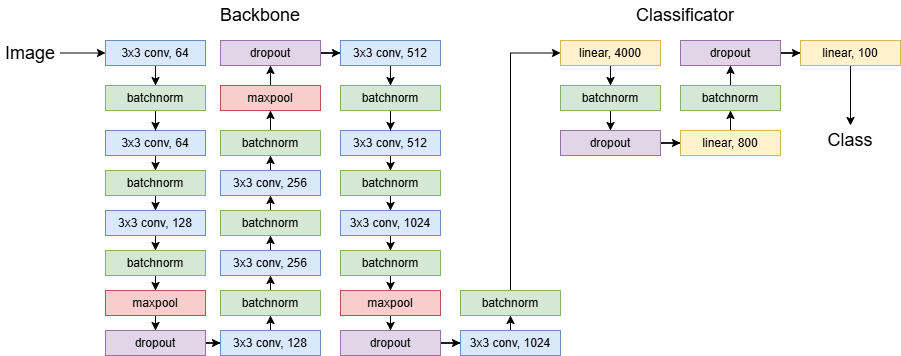

The diagram above was exported from draw.io. Its source (the exported page's mxGraphModel, read from the mxfile embedded in the PNG):
<mxGraphModel dx="2261" dy="746" grid="1" gridSize="10" guides="1" tooltips="1" connect="1" arrows="1" fold="1" page="1" pageScale="1" pageWidth="827" pageHeight="1169" math="0" shadow="0">
  <root>
    <mxCell id="0" />
    <mxCell id="1" parent="0" />
    <mxCell id="LAouJDqXFkYzn9uSPbTE-134" style="edgeStyle=orthogonalEdgeStyle;rounded=0;orthogonalLoop=1;jettySize=auto;html=1;entryX=0.5;entryY=0;entryDx=0;entryDy=0;" parent="1" source="LAouJDqXFkYzn9uSPbTE-121" target="LAouJDqXFkYzn9uSPbTE-133" edge="1">
      <mxGeometry relative="1" as="geometry" />
    </mxCell>
    <mxCell id="LAouJDqXFkYzn9uSPbTE-121" value="3x3 conv, 64" style="rounded=0;whiteSpace=wrap;html=1;fillColor=#dae8fc;strokeColor=#6c8ebf;" parent="1" vertex="1">
      <mxGeometry x="-5" y="540" width="100" height="25" as="geometry" />
    </mxCell>
    <mxCell id="LAouJDqXFkYzn9uSPbTE-137" style="edgeStyle=orthogonalEdgeStyle;rounded=0;orthogonalLoop=1;jettySize=auto;html=1;entryX=0.5;entryY=0;entryDx=0;entryDy=0;" parent="1" source="LAouJDqXFkYzn9uSPbTE-129" target="LAouJDqXFkYzn9uSPbTE-136" edge="1">
      <mxGeometry relative="1" as="geometry" />
    </mxCell>
    <mxCell id="LAouJDqXFkYzn9uSPbTE-129" value="3x3 conv, 64" style="rounded=0;whiteSpace=wrap;html=1;fillColor=#dae8fc;strokeColor=#6c8ebf;" parent="1" vertex="1">
      <mxGeometry x="-5" y="630" width="100" height="25" as="geometry" />
    </mxCell>
    <mxCell id="LAouJDqXFkYzn9uSPbTE-135" style="edgeStyle=orthogonalEdgeStyle;rounded=0;orthogonalLoop=1;jettySize=auto;html=1;entryX=0.5;entryY=0;entryDx=0;entryDy=0;" parent="1" source="LAouJDqXFkYzn9uSPbTE-133" target="LAouJDqXFkYzn9uSPbTE-129" edge="1">
      <mxGeometry relative="1" as="geometry" />
    </mxCell>
    <mxCell id="LAouJDqXFkYzn9uSPbTE-133" value="batchnorm" style="rounded=0;whiteSpace=wrap;html=1;fillColor=#d5e8d4;strokeColor=#82b366;" parent="1" vertex="1">
      <mxGeometry x="-5" y="585" width="100" height="25" as="geometry" />
    </mxCell>
    <mxCell id="LAouJDqXFkYzn9uSPbTE-143" style="edgeStyle=orthogonalEdgeStyle;rounded=0;orthogonalLoop=1;jettySize=auto;html=1;entryX=0.5;entryY=0;entryDx=0;entryDy=0;" parent="1" source="LAouJDqXFkYzn9uSPbTE-136" target="LAouJDqXFkYzn9uSPbTE-141" edge="1">
      <mxGeometry relative="1" as="geometry" />
    </mxCell>
    <mxCell id="LAouJDqXFkYzn9uSPbTE-136" value="batchnorm" style="rounded=0;whiteSpace=wrap;html=1;fillColor=#d5e8d4;strokeColor=#82b366;" parent="1" vertex="1">
      <mxGeometry x="-5" y="670" width="100" height="25" as="geometry" />
    </mxCell>
    <mxCell id="LAouJDqXFkYzn9uSPbTE-144" style="edgeStyle=orthogonalEdgeStyle;rounded=0;orthogonalLoop=1;jettySize=auto;html=1;entryX=0.5;entryY=0;entryDx=0;entryDy=0;" parent="1" source="LAouJDqXFkYzn9uSPbTE-141" target="LAouJDqXFkYzn9uSPbTE-142" edge="1">
      <mxGeometry relative="1" as="geometry" />
    </mxCell>
    <mxCell id="LAouJDqXFkYzn9uSPbTE-141" value="3x3 conv, 128" style="rounded=0;whiteSpace=wrap;html=1;fillColor=#dae8fc;strokeColor=#6c8ebf;" parent="1" vertex="1">
      <mxGeometry x="-5" y="710" width="100" height="25" as="geometry" />
    </mxCell>
    <mxCell id="LAouJDqXFkYzn9uSPbTE-149" style="edgeStyle=orthogonalEdgeStyle;rounded=0;orthogonalLoop=1;jettySize=auto;html=1;" parent="1" source="LAouJDqXFkYzn9uSPbTE-142" target="LAouJDqXFkYzn9uSPbTE-148" edge="1">
      <mxGeometry relative="1" as="geometry" />
    </mxCell>
    <mxCell id="LAouJDqXFkYzn9uSPbTE-142" value="batchnorm" style="rounded=0;whiteSpace=wrap;html=1;fillColor=#d5e8d4;strokeColor=#82b366;" parent="1" vertex="1">
      <mxGeometry x="-5" y="750" width="100" height="25" as="geometry" />
    </mxCell>
    <mxCell id="LAouJDqXFkYzn9uSPbTE-154" style="edgeStyle=orthogonalEdgeStyle;rounded=0;orthogonalLoop=1;jettySize=auto;html=1;entryX=0.5;entryY=0;entryDx=0;entryDy=0;" parent="1" source="LAouJDqXFkYzn9uSPbTE-148" target="LAouJDqXFkYzn9uSPbTE-153" edge="1">
      <mxGeometry relative="1" as="geometry" />
    </mxCell>
    <mxCell id="LAouJDqXFkYzn9uSPbTE-148" value="maxpool" style="rounded=0;whiteSpace=wrap;html=1;fillColor=#f8cecc;strokeColor=#b85450;" parent="1" vertex="1">
      <mxGeometry x="-5" y="790" width="100" height="25" as="geometry" />
    </mxCell>
    <mxCell id="LAouJDqXFkYzn9uSPbTE-210" style="edgeStyle=orthogonalEdgeStyle;rounded=0;orthogonalLoop=1;jettySize=auto;html=1;entryX=0;entryY=0.5;entryDx=0;entryDy=0;" parent="1" source="LAouJDqXFkYzn9uSPbTE-153" target="LAouJDqXFkYzn9uSPbTE-193" edge="1">
      <mxGeometry relative="1" as="geometry" />
    </mxCell>
    <mxCell id="LAouJDqXFkYzn9uSPbTE-153" value="dropout" style="rounded=0;whiteSpace=wrap;html=1;fillColor=#e1d5e7;strokeColor=#9673a6;" parent="1" vertex="1">
      <mxGeometry x="-5" y="830" width="100" height="25" as="geometry" />
    </mxCell>
    <mxCell id="LAouJDqXFkYzn9uSPbTE-195" style="edgeStyle=orthogonalEdgeStyle;rounded=0;orthogonalLoop=1;jettySize=auto;html=1;entryX=0.5;entryY=1;entryDx=0;entryDy=0;" parent="1" source="LAouJDqXFkYzn9uSPbTE-193" target="LAouJDqXFkYzn9uSPbTE-194" edge="1">
      <mxGeometry relative="1" as="geometry" />
    </mxCell>
    <mxCell id="LAouJDqXFkYzn9uSPbTE-193" value="3x3 conv, 128" style="rounded=0;whiteSpace=wrap;html=1;fillColor=#dae8fc;strokeColor=#6c8ebf;" parent="1" vertex="1">
      <mxGeometry x="110" y="830" width="100" height="25" as="geometry" />
    </mxCell>
    <mxCell id="LAouJDqXFkYzn9uSPbTE-199" style="edgeStyle=orthogonalEdgeStyle;rounded=0;orthogonalLoop=1;jettySize=auto;html=1;entryX=0.5;entryY=1;entryDx=0;entryDy=0;" parent="1" source="LAouJDqXFkYzn9uSPbTE-194" target="LAouJDqXFkYzn9uSPbTE-197" edge="1">
      <mxGeometry relative="1" as="geometry" />
    </mxCell>
    <mxCell id="LAouJDqXFkYzn9uSPbTE-194" value="batchnorm" style="rounded=0;whiteSpace=wrap;html=1;fillColor=#d5e8d4;strokeColor=#82b366;" parent="1" vertex="1">
      <mxGeometry x="110" y="790" width="100" height="25" as="geometry" />
    </mxCell>
    <mxCell id="LAouJDqXFkYzn9uSPbTE-196" style="edgeStyle=orthogonalEdgeStyle;rounded=0;orthogonalLoop=1;jettySize=auto;html=1;entryX=0.5;entryY=1;entryDx=0;entryDy=0;" parent="1" source="LAouJDqXFkYzn9uSPbTE-197" target="LAouJDqXFkYzn9uSPbTE-198" edge="1">
      <mxGeometry relative="1" as="geometry" />
    </mxCell>
    <mxCell id="LAouJDqXFkYzn9uSPbTE-197" value="3x3 conv, 256" style="rounded=0;whiteSpace=wrap;html=1;fillColor=#dae8fc;strokeColor=#6c8ebf;" parent="1" vertex="1">
      <mxGeometry x="110" y="750" width="100" height="25" as="geometry" />
    </mxCell>
    <mxCell id="LAouJDqXFkYzn9uSPbTE-205" style="edgeStyle=orthogonalEdgeStyle;rounded=0;orthogonalLoop=1;jettySize=auto;html=1;entryX=0.5;entryY=1;entryDx=0;entryDy=0;" parent="1" source="LAouJDqXFkYzn9uSPbTE-198" target="LAouJDqXFkYzn9uSPbTE-203" edge="1">
      <mxGeometry relative="1" as="geometry" />
    </mxCell>
    <mxCell id="LAouJDqXFkYzn9uSPbTE-198" value="batchnorm" style="rounded=0;whiteSpace=wrap;html=1;fillColor=#d5e8d4;strokeColor=#82b366;" parent="1" vertex="1">
      <mxGeometry x="110" y="710" width="100" height="25" as="geometry" />
    </mxCell>
    <mxCell id="LAouJDqXFkYzn9uSPbTE-202" style="edgeStyle=orthogonalEdgeStyle;rounded=0;orthogonalLoop=1;jettySize=auto;html=1;entryX=0.5;entryY=1;entryDx=0;entryDy=0;" parent="1" source="LAouJDqXFkYzn9uSPbTE-203" target="LAouJDqXFkYzn9uSPbTE-204" edge="1">
      <mxGeometry relative="1" as="geometry" />
    </mxCell>
    <mxCell id="LAouJDqXFkYzn9uSPbTE-203" value="3x3 conv, 256" style="rounded=0;whiteSpace=wrap;html=1;fillColor=#dae8fc;strokeColor=#6c8ebf;" parent="1" vertex="1">
      <mxGeometry x="110" y="670" width="100" height="25" as="geometry" />
    </mxCell>
    <mxCell id="LAouJDqXFkYzn9uSPbTE-207" style="edgeStyle=orthogonalEdgeStyle;rounded=0;orthogonalLoop=1;jettySize=auto;html=1;entryX=0.5;entryY=1;entryDx=0;entryDy=0;" parent="1" source="LAouJDqXFkYzn9uSPbTE-204" target="LAouJDqXFkYzn9uSPbTE-206" edge="1">
      <mxGeometry relative="1" as="geometry" />
    </mxCell>
    <mxCell id="LAouJDqXFkYzn9uSPbTE-204" value="batchnorm" style="rounded=0;whiteSpace=wrap;html=1;fillColor=#d5e8d4;strokeColor=#82b366;" parent="1" vertex="1">
      <mxGeometry x="110" y="630" width="100" height="25" as="geometry" />
    </mxCell>
    <mxCell id="LAouJDqXFkYzn9uSPbTE-209" style="edgeStyle=orthogonalEdgeStyle;rounded=0;orthogonalLoop=1;jettySize=auto;html=1;entryX=0.5;entryY=1;entryDx=0;entryDy=0;" parent="1" source="LAouJDqXFkYzn9uSPbTE-206" target="LAouJDqXFkYzn9uSPbTE-208" edge="1">
      <mxGeometry relative="1" as="geometry" />
    </mxCell>
    <mxCell id="LAouJDqXFkYzn9uSPbTE-206" value="maxpool" style="rounded=0;whiteSpace=wrap;html=1;fillColor=#f8cecc;strokeColor=#b85450;" parent="1" vertex="1">
      <mxGeometry x="110" y="585" width="100" height="25" as="geometry" />
    </mxCell>
    <mxCell id="LAouJDqXFkYzn9uSPbTE-227" style="edgeStyle=orthogonalEdgeStyle;rounded=0;orthogonalLoop=1;jettySize=auto;html=1;entryX=0;entryY=0.5;entryDx=0;entryDy=0;" parent="1" source="LAouJDqXFkYzn9uSPbTE-208" target="LAouJDqXFkYzn9uSPbTE-212" edge="1">
      <mxGeometry relative="1" as="geometry" />
    </mxCell>
    <mxCell id="LAouJDqXFkYzn9uSPbTE-208" value="dropout" style="rounded=0;whiteSpace=wrap;html=1;fillColor=#e1d5e7;strokeColor=#9673a6;" parent="1" vertex="1">
      <mxGeometry x="110" y="540" width="100" height="25" as="geometry" />
    </mxCell>
    <mxCell id="LAouJDqXFkYzn9uSPbTE-211" style="edgeStyle=orthogonalEdgeStyle;rounded=0;orthogonalLoop=1;jettySize=auto;html=1;entryX=0.5;entryY=0;entryDx=0;entryDy=0;" parent="1" source="LAouJDqXFkYzn9uSPbTE-212" target="LAouJDqXFkYzn9uSPbTE-216" edge="1">
      <mxGeometry relative="1" as="geometry" />
    </mxCell>
    <mxCell id="LAouJDqXFkYzn9uSPbTE-212" value="3x3 conv, 512" style="rounded=0;whiteSpace=wrap;html=1;fillColor=#dae8fc;strokeColor=#6c8ebf;" parent="1" vertex="1">
      <mxGeometry x="230" y="540" width="100" height="25" as="geometry" />
    </mxCell>
    <mxCell id="LAouJDqXFkYzn9uSPbTE-213" style="edgeStyle=orthogonalEdgeStyle;rounded=0;orthogonalLoop=1;jettySize=auto;html=1;entryX=0.5;entryY=0;entryDx=0;entryDy=0;" parent="1" source="LAouJDqXFkYzn9uSPbTE-214" target="LAouJDqXFkYzn9uSPbTE-218" edge="1">
      <mxGeometry relative="1" as="geometry" />
    </mxCell>
    <mxCell id="LAouJDqXFkYzn9uSPbTE-214" value="3x3 conv, 512" style="rounded=0;whiteSpace=wrap;html=1;fillColor=#dae8fc;strokeColor=#6c8ebf;" parent="1" vertex="1">
      <mxGeometry x="230" y="630" width="100" height="25" as="geometry" />
    </mxCell>
    <mxCell id="LAouJDqXFkYzn9uSPbTE-215" style="edgeStyle=orthogonalEdgeStyle;rounded=0;orthogonalLoop=1;jettySize=auto;html=1;entryX=0.5;entryY=0;entryDx=0;entryDy=0;" parent="1" source="LAouJDqXFkYzn9uSPbTE-216" target="LAouJDqXFkYzn9uSPbTE-214" edge="1">
      <mxGeometry relative="1" as="geometry" />
    </mxCell>
    <mxCell id="LAouJDqXFkYzn9uSPbTE-216" value="batchnorm" style="rounded=0;whiteSpace=wrap;html=1;fillColor=#d5e8d4;strokeColor=#82b366;" parent="1" vertex="1">
      <mxGeometry x="230" y="585" width="100" height="25" as="geometry" />
    </mxCell>
    <mxCell id="LAouJDqXFkYzn9uSPbTE-217" style="edgeStyle=orthogonalEdgeStyle;rounded=0;orthogonalLoop=1;jettySize=auto;html=1;entryX=0.5;entryY=0;entryDx=0;entryDy=0;" parent="1" source="LAouJDqXFkYzn9uSPbTE-218" target="LAouJDqXFkYzn9uSPbTE-220" edge="1">
      <mxGeometry relative="1" as="geometry" />
    </mxCell>
    <mxCell id="LAouJDqXFkYzn9uSPbTE-218" value="batchnorm" style="rounded=0;whiteSpace=wrap;html=1;fillColor=#d5e8d4;strokeColor=#82b366;" parent="1" vertex="1">
      <mxGeometry x="230" y="670" width="100" height="25" as="geometry" />
    </mxCell>
    <mxCell id="LAouJDqXFkYzn9uSPbTE-219" style="edgeStyle=orthogonalEdgeStyle;rounded=0;orthogonalLoop=1;jettySize=auto;html=1;entryX=0.5;entryY=0;entryDx=0;entryDy=0;" parent="1" source="LAouJDqXFkYzn9uSPbTE-220" target="LAouJDqXFkYzn9uSPbTE-222" edge="1">
      <mxGeometry relative="1" as="geometry" />
    </mxCell>
    <mxCell id="LAouJDqXFkYzn9uSPbTE-220" value="3x3 conv, 1024" style="rounded=0;whiteSpace=wrap;html=1;fillColor=#dae8fc;strokeColor=#6c8ebf;" parent="1" vertex="1">
      <mxGeometry x="230" y="710" width="100" height="25" as="geometry" />
    </mxCell>
    <mxCell id="LAouJDqXFkYzn9uSPbTE-221" style="edgeStyle=orthogonalEdgeStyle;rounded=0;orthogonalLoop=1;jettySize=auto;html=1;" parent="1" source="LAouJDqXFkYzn9uSPbTE-222" target="LAouJDqXFkYzn9uSPbTE-224" edge="1">
      <mxGeometry relative="1" as="geometry" />
    </mxCell>
    <mxCell id="LAouJDqXFkYzn9uSPbTE-222" value="batchnorm" style="rounded=0;whiteSpace=wrap;html=1;fillColor=#d5e8d4;strokeColor=#82b366;" parent="1" vertex="1">
      <mxGeometry x="230" y="750" width="100" height="25" as="geometry" />
    </mxCell>
    <mxCell id="LAouJDqXFkYzn9uSPbTE-223" style="edgeStyle=orthogonalEdgeStyle;rounded=0;orthogonalLoop=1;jettySize=auto;html=1;entryX=0.5;entryY=0;entryDx=0;entryDy=0;" parent="1" source="LAouJDqXFkYzn9uSPbTE-224" target="LAouJDqXFkYzn9uSPbTE-225" edge="1">
      <mxGeometry relative="1" as="geometry" />
    </mxCell>
    <mxCell id="LAouJDqXFkYzn9uSPbTE-224" value="maxpool" style="rounded=0;whiteSpace=wrap;html=1;fillColor=#f8cecc;strokeColor=#b85450;" parent="1" vertex="1">
      <mxGeometry x="230" y="790" width="100" height="25" as="geometry" />
    </mxCell>
    <mxCell id="LAouJDqXFkYzn9uSPbTE-233" style="edgeStyle=orthogonalEdgeStyle;rounded=0;orthogonalLoop=1;jettySize=auto;html=1;entryX=0;entryY=0.5;entryDx=0;entryDy=0;" parent="1" source="LAouJDqXFkYzn9uSPbTE-225" target="LAouJDqXFkYzn9uSPbTE-232" edge="1">
      <mxGeometry relative="1" as="geometry" />
    </mxCell>
    <mxCell id="LAouJDqXFkYzn9uSPbTE-225" value="dropout" style="rounded=0;whiteSpace=wrap;html=1;fillColor=#e1d5e7;strokeColor=#9673a6;" parent="1" vertex="1">
      <mxGeometry x="230" y="830" width="100" height="25" as="geometry" />
    </mxCell>
    <mxCell id="LAouJDqXFkYzn9uSPbTE-235" style="edgeStyle=orthogonalEdgeStyle;rounded=0;orthogonalLoop=1;jettySize=auto;html=1;entryX=0.5;entryY=1;entryDx=0;entryDy=0;" parent="1" source="LAouJDqXFkYzn9uSPbTE-232" target="LAouJDqXFkYzn9uSPbTE-234" edge="1">
      <mxGeometry relative="1" as="geometry" />
    </mxCell>
    <mxCell id="LAouJDqXFkYzn9uSPbTE-232" value="3x3 conv, 1024" style="rounded=0;whiteSpace=wrap;html=1;fillColor=#dae8fc;strokeColor=#6c8ebf;" parent="1" vertex="1">
      <mxGeometry x="350" y="830" width="100" height="25" as="geometry" />
    </mxCell>
    <mxCell id="LAouJDqXFkYzn9uSPbTE-237" style="edgeStyle=orthogonalEdgeStyle;rounded=0;orthogonalLoop=1;jettySize=auto;html=1;entryX=0;entryY=0.5;entryDx=0;entryDy=0;" parent="1" source="LAouJDqXFkYzn9uSPbTE-234" target="LAouJDqXFkYzn9uSPbTE-236" edge="1">
      <mxGeometry relative="1" as="geometry" />
    </mxCell>
    <mxCell id="LAouJDqXFkYzn9uSPbTE-234" value="batchnorm" style="rounded=0;whiteSpace=wrap;html=1;fillColor=#d5e8d4;strokeColor=#82b366;" parent="1" vertex="1">
      <mxGeometry x="350" y="790" width="100" height="25" as="geometry" />
    </mxCell>
    <mxCell id="LAouJDqXFkYzn9uSPbTE-239" style="edgeStyle=orthogonalEdgeStyle;rounded=0;orthogonalLoop=1;jettySize=auto;html=1;entryX=0.5;entryY=0;entryDx=0;entryDy=0;" parent="1" source="LAouJDqXFkYzn9uSPbTE-236" target="LAouJDqXFkYzn9uSPbTE-238" edge="1">
      <mxGeometry relative="1" as="geometry" />
    </mxCell>
    <mxCell id="LAouJDqXFkYzn9uSPbTE-236" value="linear, 4000" style="rounded=0;whiteSpace=wrap;html=1;fillColor=#fff2cc;strokeColor=#d6b656;" parent="1" vertex="1">
      <mxGeometry x="450" y="540" width="100" height="25" as="geometry" />
    </mxCell>
    <mxCell id="LAouJDqXFkYzn9uSPbTE-241" style="edgeStyle=orthogonalEdgeStyle;rounded=0;orthogonalLoop=1;jettySize=auto;html=1;entryX=0.5;entryY=0;entryDx=0;entryDy=0;" parent="1" source="LAouJDqXFkYzn9uSPbTE-238" target="LAouJDqXFkYzn9uSPbTE-240" edge="1">
      <mxGeometry relative="1" as="geometry" />
    </mxCell>
    <mxCell id="LAouJDqXFkYzn9uSPbTE-238" value="batchnorm" style="rounded=0;whiteSpace=wrap;html=1;fillColor=#d5e8d4;strokeColor=#82b366;" parent="1" vertex="1">
      <mxGeometry x="450" y="585" width="100" height="25" as="geometry" />
    </mxCell>
    <mxCell id="LAouJDqXFkYzn9uSPbTE-254" style="edgeStyle=orthogonalEdgeStyle;rounded=0;orthogonalLoop=1;jettySize=auto;html=1;entryX=0;entryY=0.5;entryDx=0;entryDy=0;" parent="1" source="LAouJDqXFkYzn9uSPbTE-240" target="LAouJDqXFkYzn9uSPbTE-253" edge="1">
      <mxGeometry relative="1" as="geometry" />
    </mxCell>
    <mxCell id="LAouJDqXFkYzn9uSPbTE-240" value="dropout" style="rounded=0;whiteSpace=wrap;html=1;fillColor=#e1d5e7;strokeColor=#9673a6;" parent="1" vertex="1">
      <mxGeometry x="450" y="630" width="100" height="25" as="geometry" />
    </mxCell>
    <mxCell id="LAouJDqXFkYzn9uSPbTE-257" style="edgeStyle=orthogonalEdgeStyle;rounded=0;orthogonalLoop=1;jettySize=auto;html=1;entryX=0.5;entryY=1;entryDx=0;entryDy=0;" parent="1" source="LAouJDqXFkYzn9uSPbTE-253" target="LAouJDqXFkYzn9uSPbTE-256" edge="1">
      <mxGeometry relative="1" as="geometry" />
    </mxCell>
    <mxCell id="LAouJDqXFkYzn9uSPbTE-253" value="linear, 800" style="rounded=0;whiteSpace=wrap;html=1;fillColor=#fff2cc;strokeColor=#d6b656;" parent="1" vertex="1">
      <mxGeometry x="570" y="630" width="100" height="25" as="geometry" />
    </mxCell>
    <mxCell id="LAouJDqXFkYzn9uSPbTE-259" style="edgeStyle=orthogonalEdgeStyle;rounded=0;orthogonalLoop=1;jettySize=auto;html=1;entryX=0.5;entryY=1;entryDx=0;entryDy=0;" parent="1" source="LAouJDqXFkYzn9uSPbTE-256" target="LAouJDqXFkYzn9uSPbTE-258" edge="1">
      <mxGeometry relative="1" as="geometry" />
    </mxCell>
    <mxCell id="LAouJDqXFkYzn9uSPbTE-256" value="batchnorm" style="rounded=0;whiteSpace=wrap;html=1;fillColor=#d5e8d4;strokeColor=#82b366;" parent="1" vertex="1">
      <mxGeometry x="570" y="585" width="100" height="25" as="geometry" />
    </mxCell>
    <mxCell id="LAouJDqXFkYzn9uSPbTE-262" style="edgeStyle=orthogonalEdgeStyle;rounded=0;orthogonalLoop=1;jettySize=auto;html=1;entryX=0;entryY=0.5;entryDx=0;entryDy=0;" parent="1" source="LAouJDqXFkYzn9uSPbTE-258" target="LAouJDqXFkYzn9uSPbTE-260" edge="1">
      <mxGeometry relative="1" as="geometry" />
    </mxCell>
    <mxCell id="LAouJDqXFkYzn9uSPbTE-258" value="dropout" style="rounded=0;whiteSpace=wrap;html=1;fillColor=#e1d5e7;strokeColor=#9673a6;" parent="1" vertex="1">
      <mxGeometry x="570" y="540" width="100" height="25" as="geometry" />
    </mxCell>
    <mxCell id="LAouJDqXFkYzn9uSPbTE-267" style="edgeStyle=orthogonalEdgeStyle;rounded=0;orthogonalLoop=1;jettySize=auto;html=1;entryX=0.5;entryY=0;entryDx=0;entryDy=0;" parent="1" source="LAouJDqXFkYzn9uSPbTE-260" target="LAouJDqXFkYzn9uSPbTE-266" edge="1">
      <mxGeometry relative="1" as="geometry" />
    </mxCell>
    <mxCell id="LAouJDqXFkYzn9uSPbTE-260" value="linear, 100" style="rounded=0;whiteSpace=wrap;html=1;fillColor=#fff2cc;strokeColor=#d6b656;" parent="1" vertex="1">
      <mxGeometry x="690" y="540" width="100" height="25" as="geometry" />
    </mxCell>
    <mxCell id="LAouJDqXFkYzn9uSPbTE-265" style="edgeStyle=orthogonalEdgeStyle;rounded=0;orthogonalLoop=1;jettySize=auto;html=1;entryX=0;entryY=0.5;entryDx=0;entryDy=0;" parent="1" source="LAouJDqXFkYzn9uSPbTE-263" target="LAouJDqXFkYzn9uSPbTE-121" edge="1">
      <mxGeometry relative="1" as="geometry" />
    </mxCell>
    <mxCell id="LAouJDqXFkYzn9uSPbTE-263" value="&lt;font style=&quot;font-size: 18px;&quot;&gt;Image&lt;/font&gt;" style="text;html=1;align=center;verticalAlign=middle;whiteSpace=wrap;rounded=0;" parent="1" vertex="1">
      <mxGeometry x="-110" y="537.5" width="60" height="30" as="geometry" />
    </mxCell>
    <mxCell id="LAouJDqXFkYzn9uSPbTE-266" value="&lt;font style=&quot;font-size: 18px;&quot;&gt;Class&lt;/font&gt;" style="text;html=1;align=center;verticalAlign=middle;whiteSpace=wrap;rounded=0;" parent="1" vertex="1">
      <mxGeometry x="710" y="625" width="60" height="30" as="geometry" />
    </mxCell>
    <mxCell id="LAouJDqXFkYzn9uSPbTE-269" value="&lt;font style=&quot;font-size: 18px;&quot;&gt;Backbone&lt;/font&gt;" style="text;html=1;align=center;verticalAlign=middle;whiteSpace=wrap;rounded=0;" parent="1" vertex="1">
      <mxGeometry x="120" y="500" width="60" height="30" as="geometry" />
    </mxCell>
    <mxCell id="LAouJDqXFkYzn9uSPbTE-270" value="&lt;font style=&quot;font-size: 18px;&quot;&gt;Classificator&lt;/font&gt;" style="text;html=1;align=center;verticalAlign=middle;whiteSpace=wrap;rounded=0;" parent="1" vertex="1">
      <mxGeometry x="530" y="500" width="90" height="30" as="geometry" />
    </mxCell>
  </root>
</mxGraphModel>